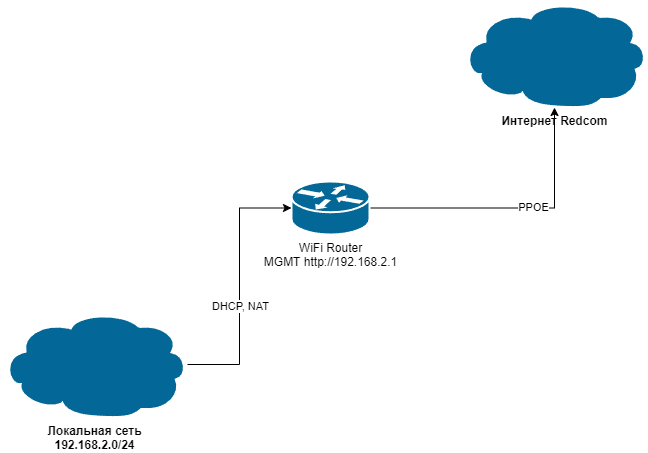

The diagram above was exported from draw.io. Its source (the exported page's mxGraphModel, read from the mxfile embedded in the PNG):
<mxGraphModel dx="1422" dy="705" grid="1" gridSize="10" guides="1" tooltips="1" connect="1" arrows="1" fold="1" page="1" pageScale="1" pageWidth="827" pageHeight="1169" background="none" math="0" shadow="0">
  <root>
    <mxCell id="0" />
    <mxCell id="1" parent="0" />
    <mxCell id="oPZyASzSsUHbdSP0Svb2-2259" style="edgeStyle=orthogonalEdgeStyle;rounded=0;orthogonalLoop=1;jettySize=auto;html=1;" edge="1" parent="1" source="oPZyASzSsUHbdSP0Svb2-2257" target="oPZyASzSsUHbdSP0Svb2-2258">
      <mxGeometry relative="1" as="geometry" />
    </mxCell>
    <mxCell id="oPZyASzSsUHbdSP0Svb2-2260" value="PPOE" style="edgeLabel;html=1;align=center;verticalAlign=middle;resizable=0;points=[];" vertex="1" connectable="0" parent="oPZyASzSsUHbdSP0Svb2-2259">
      <mxGeometry x="0.1441" y="2" relative="1" as="geometry">
        <mxPoint y="1" as="offset" />
      </mxGeometry>
    </mxCell>
    <mxCell id="oPZyASzSsUHbdSP0Svb2-2257" value="WiFi Router&lt;br&gt;MGMT http://192.168.2.1" style="shape=mxgraph.cisco.routers.router;sketch=0;html=1;pointerEvents=1;dashed=0;fillColor=#036897;strokeColor=#ffffff;strokeWidth=2;verticalLabelPosition=bottom;verticalAlign=top;align=center;outlineConnect=0;" vertex="1" parent="1">
      <mxGeometry x="380" y="220" width="78" height="53" as="geometry" />
    </mxCell>
    <mxCell id="oPZyASzSsUHbdSP0Svb2-2258" value="&lt;b&gt;Интернет Redcom&lt;/b&gt;" style="shape=mxgraph.cisco.storage.cloud;sketch=0;html=1;pointerEvents=1;dashed=0;fillColor=#036897;strokeColor=#ffffff;strokeWidth=2;verticalLabelPosition=bottom;verticalAlign=top;align=center;outlineConnect=0;" vertex="1" parent="1">
      <mxGeometry x="550" y="40" width="186" height="106" as="geometry" />
    </mxCell>
    <mxCell id="oPZyASzSsUHbdSP0Svb2-2263" style="edgeStyle=orthogonalEdgeStyle;rounded=0;orthogonalLoop=1;jettySize=auto;html=1;entryX=0;entryY=0.5;entryDx=0;entryDy=0;entryPerimeter=0;" edge="1" parent="1" source="oPZyASzSsUHbdSP0Svb2-2261" target="oPZyASzSsUHbdSP0Svb2-2257">
      <mxGeometry relative="1" as="geometry" />
    </mxCell>
    <mxCell id="oPZyASzSsUHbdSP0Svb2-2264" value="DHCP, NAT" style="edgeLabel;html=1;align=center;verticalAlign=middle;resizable=0;points=[];" vertex="1" connectable="0" parent="oPZyASzSsUHbdSP0Svb2-2263">
      <mxGeometry x="-0.1478" relative="1" as="geometry">
        <mxPoint as="offset" />
      </mxGeometry>
    </mxCell>
    <mxCell id="oPZyASzSsUHbdSP0Svb2-2261" value="&lt;b&gt;Локальная сеть&lt;br&gt;192.168.2.0/24&lt;br&gt;&lt;/b&gt;" style="shape=mxgraph.cisco.storage.cloud;sketch=0;html=1;pointerEvents=1;dashed=0;fillColor=#036897;strokeColor=#ffffff;strokeWidth=2;verticalLabelPosition=bottom;verticalAlign=top;align=center;outlineConnect=0;" vertex="1" parent="1">
      <mxGeometry x="90" y="350" width="186" height="106" as="geometry" />
    </mxCell>
  </root>
</mxGraphModel>